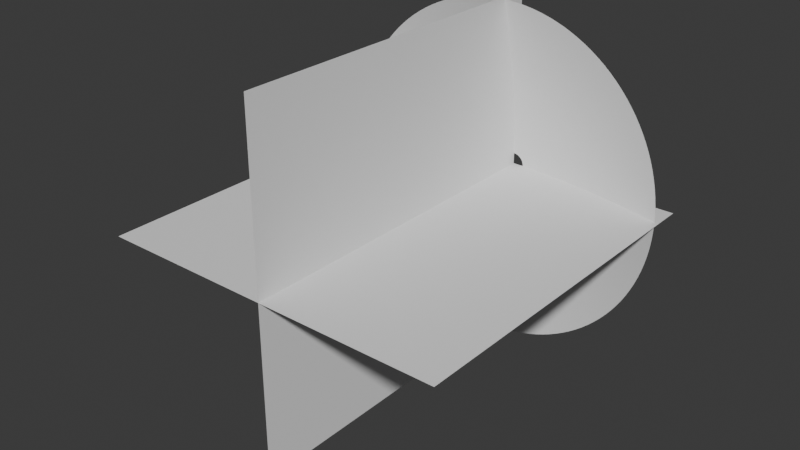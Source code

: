# Source: muzzleflash_2.blend  (saved by Blender 4.2.66; exported with 4.5.12 LTS)
import bpy
from mathutils import Matrix  # noqa: F401  (used for matrix-valued properties, if any)

bpy.ops.wm.read_factory_settings(use_empty=True)
scene = bpy.context.scene
scene.name = 'Scene'

# ---- collections
col_collection = bpy.data.collections.new('Collection'); scene.collection.children.link(col_collection)
col_koleksiyon_2 = bpy.data.collections.new('Koleksiyon 2'); scene.collection.children.link(col_koleksiyon_2)

# ---- world
world_world = bpy.data.worlds.new('World'); scene.world = world_world
world_world.use_nodes = True; world_world.node_tree.nodes.clear()
_N = world_world.node_tree.nodes; _L = world_world.node_tree.links
n0 = _N.new('ShaderNodeOutputWorld'); n0.name = 'World Output'; n0.location = (300, 300)
n1 = _N.new('ShaderNodeBackground'); n1.name = 'Background'; n1.location = (10, 300)
n1.inputs[0].default_value = (0.05088, 0.05088, 0.05088, 1.0)
_L.new(n1.outputs[0], n0.inputs[0])
n0.is_active_output = True
world_world.color = (0.05088, 0.05088, 0.05088)
world_world.sun_shadow_jitter_overblur = 0.0

# ---- meshes
me_circle = bpy.data.meshes.new('Circle')
me_circle.from_pydata([(-0.01792, 0.9898, 0.1553), (-0.213, 0.9706, 0.1553), (-0.4006, 0.9137, 0.1553), (-0.5735, 0.8213, 0.1553), (-0.725, 0.6969, 0.1553), (-0.8494, 0.5454, 0.1553), (-0.9418, 0.3725, 0.1553), (-0.9987, 0.1849, 0.1553), (-1.018, -0.01019, 0.1553), (-0.9987, -0.2053, 0.1553), (-0.9418, -0.3929, 0.1553), (-0.8494, -0.5658, 0.1553), (-0.725, -0.7173, 0.1553), (-0.5735, -0.8417, 0.1553), (-0.4006, -0.9341, 0.1553), (-0.213, -0.991, 0.1553), (-0.01792, -1.01, 0.1553), (0.1772, -0.991, 0.1553), (0.3648, -0.9341, 0.1553), (0.5377, -0.8417, 0.1553), (0.6892, -0.7173, 0.1553), (0.8136, -0.5658, 0.1553), (0.906, -0.3929, 0.1553), (0.9629, -0.2053, 0.1553), (0.9821, -0.01019, 0.1553), (0.9629, 0.1849, 0.1553), (0.906, 0.3725, 0.1553), (0.8136, 0.5454, 0.1553), (0.6892, 0.6969, 0.1553), (0.5377, 0.8213, 0.1553), (0.3648, 0.9137, 0.1553), (0.1772, 0.9706, 0.1553), (-1.135e-08, 0.06286, 0.0), (-0.01226, 0.06165, 0.0), (-0.02405, 0.05807, 0.0), (-0.03492, 0.05226, 0.0), (-0.04445, 0.04445, 0.0), (-0.05226, 0.03492, 0.0), (-0.05807, 0.02405, 0.0), (-0.06165, 0.01226, 0.0), (-0.06286, 1.396e-08, 0.0), (-0.06165, -0.01226, 0.0), (-0.05807, -0.02405, 0.0), (-0.05226, -0.03492, 0.0), (-0.04445, -0.04445, 0.0), (-0.03492, -0.05226, 0.0), (-0.02405, -0.05807, 0.0), (-0.01226, -0.06165, 0.0), (-1.135e-08, -0.06286, 0.0), (0.01226, -0.06165, 0.0), (0.02405, -0.05807, 0.0), (0.03492, -0.05226, 0.0), (0.04445, -0.04445, 0.0), (0.05226, -0.03492, 0.0), (0.05807, -0.02405, 0.0), (0.06165, -0.01226, 0.0), (0.06286, 1.396e-08, 0.0), (0.06165, 0.01226, 0.0), (0.05807, 0.02405, 0.0), (0.05226, 0.03492, 0.0), (0.04445, 0.04445, 0.0), (0.03492, 0.05226, 0.0), (0.02405, 0.05807, 0.0), (0.01226, 0.06165, 0.0), (-0.1079, 0.5188, 0.03632), (-0.2076, 0.4886, 0.03632), (0.3716, 0.3734, 0.03632), (0.2911, 0.4395, 0.03632), (-0.1079, -0.5236, 0.03632), (-0.004189, -0.5338, 0.03632), (-0.2994, 0.4395, 0.03632), (0.1992, 0.4886, 0.03632), (0.09949, -0.5236, 0.03632), (-0.38, 0.3734, 0.03632), (0.09949, 0.5188, 0.03632), (0.1992, -0.4934, 0.03632), (-0.4461, 0.2929, 0.03632), (-0.004189, 0.529, 0.03632), (0.2911, -0.4442, 0.03632), (-0.4952, 0.201, 0.03632), (0.3716, -0.3782, 0.03632), (-0.5254, 0.1013, 0.03632), (0.4377, -0.2976, 0.03632), (-0.5356, -0.002382, 0.03632), (0.4868, -0.2058, 0.03632), (-0.5254, -0.1061, 0.03632), (0.517, -0.1061, 0.03632), (-0.4952, -0.2058, 0.03632), (0.5272, -0.002382, 0.03632), (-0.4461, -0.2976, 0.03632), (0.517, 0.1013, 0.03632), (-0.38, -0.3782, 0.03632), (0.4868, 0.201, 0.03632), (-0.2994, -0.4442, 0.03632), (0.4377, 0.2929, 0.03632), (-0.2076, -0.4934, 0.03632)], [], [(65, 64, 33, 34), (67, 66, 60, 61), (69, 68, 47, 48), (70, 65, 34, 35), (71, 67, 61, 62), (72, 69, 48, 49), (73, 70, 35, 36), (74, 71, 62, 63), (75, 72, 49, 50), (76, 73, 36, 37), (77, 74, 63, 32), (78, 75, 50, 51), (79, 76, 37, 38), (80, 78, 51, 52), (81, 79, 38, 39), (82, 80, 52, 53), (83, 81, 39, 40), (84, 82, 53, 54), (85, 83, 40, 41), (86, 84, 54, 55), (87, 85, 41, 42), (88, 86, 55, 56), (89, 87, 42, 43), (90, 88, 56, 57), (91, 89, 43, 44), (92, 90, 57, 58), (93, 91, 44, 45), (94, 92, 58, 59), (95, 93, 45, 46), (64, 77, 32, 33), (66, 94, 59, 60), (68, 95, 46, 47), (15, 14, 95, 68), (28, 27, 94, 66), (1, 0, 77, 64), (14, 13, 93, 95), (27, 26, 92, 94), (13, 12, 91, 93), (26, 25, 90, 92), (12, 11, 89, 91), (25, 24, 88, 90), (11, 10, 87, 89), (24, 23, 86, 88), (10, 9, 85, 87), (23, 22, 84, 86), (9, 8, 83, 85), (22, 21, 82, 84), (8, 7, 81, 83), (21, 20, 80, 82), (7, 6, 79, 81), (20, 19, 78, 80), (6, 5, 76, 79), (19, 18, 75, 78), (0, 31, 74, 77), (5, 4, 73, 76), (18, 17, 72, 75), (31, 30, 71, 74), (4, 3, 70, 73), (17, 16, 69, 72), (30, 29, 67, 71), (3, 2, 65, 70), (16, 15, 68, 69), (29, 28, 66, 67), (2, 1, 64, 65)])
_uv = me_circle.uv_layers.new(name='UVMap')
_uv.uv.foreach_set('vector', [0.8109, 0.5, 0.7797, 0.5, 0.7797, 1.0, 0.8109, 1.0, 0.6549, 0.5, 0.6237, 0.5, 0.6237, 1.0, 0.6549, 1.0, 0.2495, 0.5, 0.2183, 0.5, 0.2183, 1.0, 0.2495, 1.0, 0.8421, 0.5, 0.8109, 0.5, 0.8109, 1.0, 0.8421, 1.0, 0.6861, 0.5, 0.6549, 0.5, 0.6549, 1.0, 0.6861, 1.0, 0.2807, 0.5, 0.2495, 0.5, 0.2495, 1.0, 0.2807, 1.0, 0.8732, 0.5, 0.8421, 0.5, 0.8421, 1.0, 0.8732, 1.0, 0.7173, 0.5, 0.6861, 0.5, 0.6861, 1.0, 0.7173, 1.0, 0.3119, 0.5, 0.2807, 0.5, 0.2807, 1.0, 0.3119, 1.0, 0.9044, 0.5, 0.8732, 0.5, 0.8732, 1.0, 0.9044, 1.0, 0.7485, 0.5, 0.7173, 0.5, 0.7173, 1.0, 0.7485, 1.0, 0.3431, 0.5, 0.3119, 0.5, 0.3119, 1.0, 0.3431, 1.0, 0.9356, 0.5, 0.9044, 0.5, 0.9044, 1.0, 0.9356, 1.0, 0.3742, 0.5, 0.3431, 0.5, 0.3431, 1.0, 0.3742, 1.0, 0.9668, 0.5, 0.9356, 0.5, 0.9356, 1.0, 0.9668, 1.0, 0.4054, 0.5, 0.3742, 0.5, 0.3742, 1.0, 0.4054, 1.0, 0.998, 0.5, 0.9668, 0.5, 0.9668, 1.0, 0.998, 1.0, 0.4366, 0.5, 0.4054, 0.5, 0.4054, 1.0, 0.4366, 1.0, 0.03119, 0.5, 0.0, 0.5, 0.0, 1.0, 0.03119, 1.0, 0.4678, 0.5, 0.4366, 0.5, 0.4366, 1.0, 0.4678, 1.0, 0.06237, 0.5, 0.03119, 0.5, 0.03119, 1.0, 0.06237, 1.0, 0.499, 0.5, 0.4678, 0.5, 0.4678, 1.0, 0.499, 1.0, 0.09356, 0.5, 0.06237, 0.5, 0.06237, 1.0, 0.09356, 1.0, 0.5302, 0.5, 0.499, 0.5, 0.499, 1.0, 0.5302, 1.0, 0.1247, 0.5, 0.09356, 0.5, 0.09356, 1.0, 0.1247, 1.0, 0.5614, 0.5, 0.5302, 0.5, 0.5302, 1.0, 0.5614, 1.0, 0.1559, 0.5, 0.1247, 0.5, 0.1247, 1.0, 0.1559, 1.0, 0.5926, 0.5, 0.5614, 0.5, 0.5614, 1.0, 0.5926, 1.0, 0.1871, 0.5, 0.1559, 0.5, 0.1559, 1.0, 0.1871, 1.0, 0.7797, 0.5, 0.7485, 0.5, 0.7485, 1.0, 0.7797, 1.0, 0.6237, 0.5, 0.5926, 0.5, 0.5926, 1.0, 0.6237, 1.0, 0.2183, 0.5, 0.1871, 0.5, 0.1871, 1.0, 0.2183, 1.0, 0.2183, 0.0, 0.1871, 0.0, 0.1871, 0.5, 0.2183, 0.5, 0.6237, 0.0, 0.5926, 0.0, 0.5926, 0.5, 0.6237, 0.5, 0.7797, 0.0, 0.7485, 0.0, 0.7485, 0.5, 0.7797, 0.5, 0.1871, 0.0, 0.1559, 0.0, 0.1559, 0.5, 0.1871, 0.5, 0.5926, 0.0, 0.5614, 0.0, 0.5614, 0.5, 0.5926, 0.5, 0.1559, 0.0, 0.1247, 0.0, 0.1247, 0.5, 0.1559, 0.5, 0.5614, 0.0, 0.5302, 0.0, 0.5302, 0.5, 0.5614, 0.5, 0.1247, 0.0, 0.09356, 0.0, 0.09356, 0.5, 0.1247, 0.5, 0.5302, 0.0, 0.499, 0.0, 0.499, 0.5, 0.5302, 0.5, 0.09356, 0.0, 0.06237, 0.0, 0.06237, 0.5, 0.09356, 0.5, 0.499, 0.0, 0.4678, 0.0, 0.4678, 0.5, 0.499, 0.5, 0.06237, 0.0, 0.03119, 0.0, 0.03119, 0.5, 0.06237, 0.5, 0.4678, 0.0, 0.4366, 0.0, 0.4366, 0.5, 0.4678, 0.5, 0.03119, 0.0, 0.0, 0.0, 0.0, 0.5, 0.03119, 0.5, 0.4366, 0.0, 0.4054, 0.0, 0.4054, 0.5, 0.4366, 0.5, 0.998, 0.0, 0.9668, 0.0, 0.9668, 0.5, 0.998, 0.5, 0.4054, 0.0, 0.3742, 0.0, 0.3742, 0.5, 0.4054, 0.5, 0.9668, 0.0, 0.9356, 0.0, 0.9356, 0.5, 0.9668, 0.5, 0.3742, 0.0, 0.3431, 0.0, 0.3431, 0.5, 0.3742, 0.5, 0.9356, 0.0, 0.9044, 0.0, 0.9044, 0.5, 0.9356, 0.5, 0.3431, 0.0, 0.3119, 0.0, 0.3119, 0.5, 0.3431, 0.5, 0.7485, 0.0, 0.7173, 0.0, 0.7173, 0.5, 0.7485, 0.5, 0.9044, 0.0, 0.8732, 0.0, 0.8732, 0.5, 0.9044, 0.5, 0.3119, 0.0, 0.2807, 0.0, 0.2807, 0.5, 0.3119, 0.5, 0.7173, 0.0, 0.6861, 0.0, 0.6861, 0.5, 0.7173, 0.5, 0.8732, 0.0, 0.8421, 0.0, 0.8421, 0.5, 0.8732, 0.5, 0.2807, 0.0, 0.2495, 0.0, 0.2495, 0.5, 0.2807, 0.5, 0.6861, 0.0, 0.6549, 0.0, 0.6549, 0.5, 0.6861, 0.5, 0.8421, 0.0, 0.8109, 0.0, 0.8109, 0.5, 0.8421, 0.5, 0.2495, 0.0, 0.2183, 0.0, 0.2183, 0.5, 0.2495, 0.5, 0.6549, 0.0, 0.6237, 0.0, 0.6237, 0.5, 0.6549, 0.5, 0.8109, 0.0, 0.7797, 0.0, 0.7797, 0.5, 0.8109, 0.5])
me_circle.update()
me_plane_002 = bpy.data.meshes.new('Plane.002')
me_plane_002.from_pydata([(-1.0, -2.0, 0.0), (1.0, -2.0, 0.0), (-1.0, 0.0, 0.0), (1.0, 0.0, 0.0), (4.371e-08, -2.0, -1.0), (-4.371e-08, -2.0, 1.0), (4.371e-08, 0.0, -1.0), (-4.371e-08, 0.0, 1.0)], [], [(0, 1, 3, 2), (4, 5, 7, 6)])
_uv = me_plane_002.uv_layers.new(name='UVMap')
_uv.uv.foreach_set('vector', [1.0, 1.0, 0.0, 1.0, 0.0, 0.0, 1.0, 0.0, 1.0, 1.0, 0.0, 1.0, 0.0, 0.0, 1.0, 0.0])
me_plane_002.update()

# ---- objects
ob_conemuzzle = bpy.data.objects.new('ConeMuzzle', me_circle)
ob_muzzleplanes = bpy.data.objects.new('muzzleplanes', me_plane_002)

# ---- transforms, parenting, visibility, modifiers, constraints
ob_conemuzzle.location = (0.0, 0.0, 0.0)
ob_conemuzzle.rotation_euler = (1.571, 0.0, 0.0)
_m = ob_conemuzzle.modifiers.new('Subdivision', 'SUBSURF')
_m.levels = 2
ob_muzzleplanes.location = (0.0, 0.0, 0.0)

# ---- collection membership
col_collection.objects.link(ob_conemuzzle)
col_collection.objects.link(ob_muzzleplanes)

# ---- scene / render settings (as saved in the file)
scene.frame_start = 1; scene.frame_end = 250; scene.frame_set(15)
scene.render.engine = 'BLENDER_EEVEE_NEXT'
bpy.context.view_layer.update()

# ---- added for rendering (the .blend has no active camera and no usable light): camera, sun
cam_auto = bpy.data.cameras.new('AutoCamera')
cam_auto.lens = 50.0
cam_auto.sensor_width = 36.0
cam_auto.clip_end = 1000.0
ob_auto_camera = bpy.data.objects.new('AutoCamera', cam_auto)
scene.collection.objects.link(ob_auto_camera)
ob_auto_camera.location = (3.21115, -4.86413, 2.57099)
ob_auto_camera.rotation_euler = (1.09748, -7.21219e-08, 0.694738)
scene.camera = ob_auto_camera
light_auto_sun = bpy.data.lights.new('AutoSun', 'SUN')
light_auto_sun.energy = 3.0
light_auto_sun.angle = 0.0523599
ob_auto_sun = bpy.data.objects.new('AutoSun', light_auto_sun)
scene.collection.objects.link(ob_auto_sun)
ob_auto_sun.rotation_euler = (0.872665, 0.174533, 0.523599)
bpy.context.view_layer.update()
